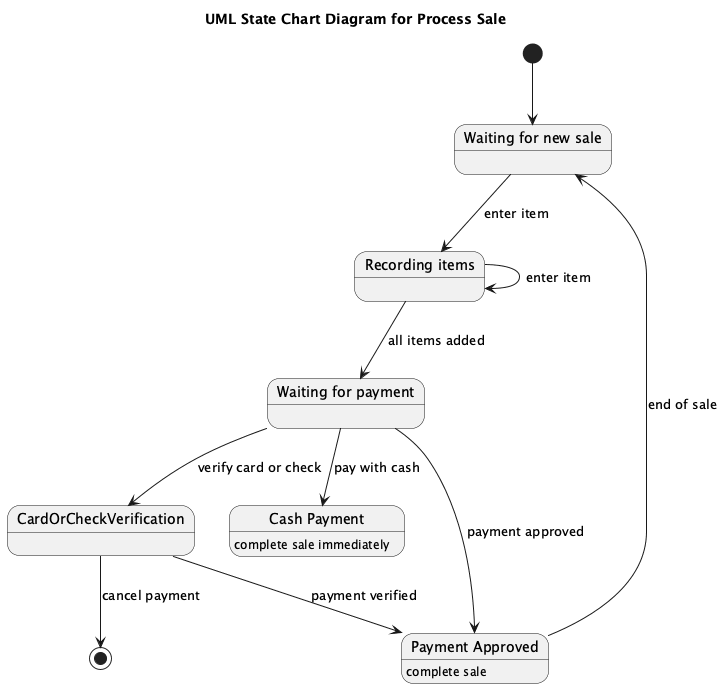

The diagram above was rendered by PlantUML. Its source (embedded in the PNG):
@startuml
title UML State Chart Diagram for Process Sale


[*] --> WaitingForSale

state "Waiting for new sale" as WaitingForSale
state "Recording items" as RecordingItems
state "Waiting for payment" as WaitingPayment

WaitingForSale --> RecordingItems : enter item
RecordingItems --> RecordingItems : enter item
RecordingItems --> WaitingPayment : all items added
WaitingPayment --> CashPayment : pay with cash
WaitingPayment --> CardOrCheckVerification : verify card or check
CardOrCheckVerification --> PaymentApproved : payment verified
CardOrCheckVerification --> [*] : cancel payment

state "Cash Payment" as CashPayment
CashPayment : complete sale immediately

state "Payment Approved" as PaymentApproved
PaymentApproved : complete sale

WaitingPayment --> PaymentApproved : payment approved
PaymentApproved --> WaitingForSale : end of sale

@enduml